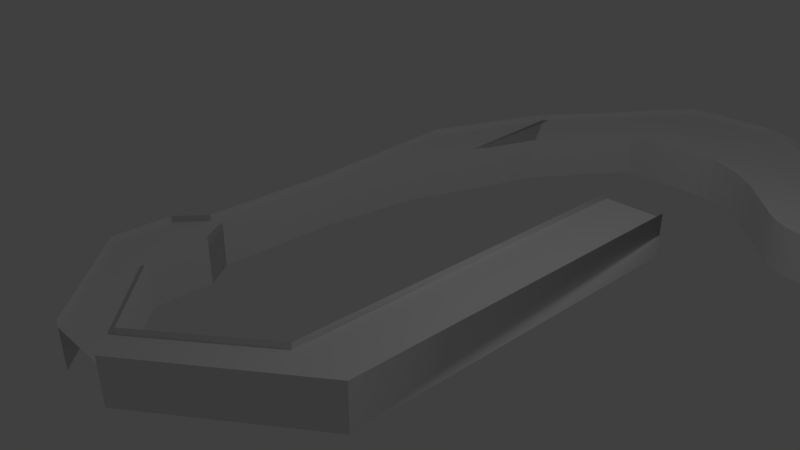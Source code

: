 # Source: level.blend  (saved by Blender 2.79.0; exported with 4.5.12 LTS)
import bpy
from mathutils import Matrix  # noqa: F401  (used for matrix-valued properties, if any)

bpy.ops.wm.read_factory_settings(use_empty=True)
scene = bpy.context.scene
scene.name = 'Scene'

# ---- collections
col_collection_1 = bpy.data.collections.new('Collection 1'); scene.collection.children.link(col_collection_1)

# ---- world
world_world = bpy.data.worlds.new('World'); scene.world = world_world
world_world.color = (0.05088, 0.05088, 0.05088)
world_world.use_sun_shadow = False
world_world.sun_shadow_jitter_overblur = 0.0
world_world.cycles.sampling_method = 'MANUAL'

# ---- cameras
cam_camera = bpy.data.cameras.new('Camera')
cam_camera.clip_end = 100.0
cam_camera.lens = 35.0
cam_camera.sensor_width = 32.0
cam_camera.sensor_height = 18.0
cam_camera.ortho_scale = 7.314
cam_camera.dof.focus_distance = 0.0
cam_camera.dof.aperture_fstop = 128.0

# ---- lights
light_lamp = bpy.data.lights.new('Lamp', 'POINT')
light_lamp.transmission_factor = 0.0
light_lamp.cutoff_distance = 30.0
light_lamp.energy = 100.0
light_lamp.shadow_buffer_clip_start = 1.001
light_lamp.shadow_soft_size = 0.1
light_lamp.shadow_maximum_resolution = 0.006
light_lamp.use_absolute_resolution = True

# ---- meshes
me_plane_003 = bpy.data.meshes.new('Plane.003')
me_plane_003.from_pydata([(1.0, -1.0, 0.0), (1.0, 1.0, 0.0), (-0.06491, -1.0, 0.0), (-0.6756, -1.178, 0.0), (-0.205, -1.014, 0.0), (-0.3702, -1.052, 0.0), (-0.5355, -1.11, 0.0), (-1.324, -1.556, 0.0), (-1.935, -2.089, 0.0), (-1.465, -1.651, 0.0), (-1.63, -1.786, 0.0), (-1.795, -1.94, 0.0), (-1.935, -0.08928, 0.0), (-1.324, 0.4442, 0.0), (-1.795, 0.06037, 0.0), (-1.63, 0.2143, 0.0), (-1.465, 0.3491, 0.0), (-0.6756, 0.8222, 0.0), (-0.06491, 1.0, 0.0), (-0.5355, 0.8902, 0.0), (-0.3702, 0.9479, 0.0), (-0.205, 0.9865, 0.0), (-2.019, -2.187, 0.0), (-2.63, -2.553, 0.0), (-2.159, -2.324, 0.0), (-2.325, -2.442, 0.0), (-2.49, -2.522, 0.0), (-3.279, -2.574, 0.0), (-3.889, -2.249, 0.0), (-3.419, -2.553, 0.0), (-3.584, -2.483, 0.0), (-3.749, -2.377, 0.0), (-3.889, -0.2489, 0.0), (-3.279, -0.5744, 0.0), (-3.749, -0.3766, 0.0), (-3.584, -0.4832, 0.0), (-3.419, -0.5527, 0.0), (-2.63, -0.553, 0.0), (-2.019, -0.1872, 0.0), (-2.49, -0.522, 0.0), (-2.325, -0.4417, 0.0), (-2.159, -0.3241, 0.0), (-4.446, -1.637, 0.0), (-5.606, -1.0, 0.0), (-4.653, -1.44, 0.0), (-4.898, -1.263, 0.0), (-5.154, -1.122, 0.0), (-5.398, -1.031, 0.0), (-5.606, 1.0, 0.0), (-4.446, 0.3625, 0.0), (-5.398, 0.9688, 0.0), (-5.154, 0.8783, 0.0), (-4.898, 0.7372, 0.0), (-4.653, 0.5595, 0.0), (-8.602, -1.254, -1.135e-07), (-8.562, -9.2, -1.192e-07), (-9.49, -9.2, -1.192e-07), (-9.49, -8.322, -1.192e-07), (-8.097, -0.6642, -8.897e-08), (-7.918, -2.411, -7.545e-08), (-6.918, -1.0, 0.0), (-6.946, -1.04, -2.142e-09), (-7.028, -1.156, -8.358e-09), (-7.157, -1.337, -1.804e-08), (-7.319, -1.566, -3.024e-08), (-6.918, 1.0, 0.0), (-7.319, 0.4344, -3.024e-08), (-7.157, 0.6626, -1.804e-08), (-7.028, 0.8437, -8.358e-09), (-6.946, 0.9599, -2.142e-09), (-6.918, 1.0, 0.0), (-6.338, 1.0, 0.0), (-6.889, 1.0, 0.0), (-6.807, 1.0, 0.0), (-6.679, 1.0, 0.0), (-6.517, 1.0, 0.0), (-6.338, -1.0, 0.0), (-6.918, -1.0, 0.0), (-6.517, -1.0, 0.0), (-6.679, -1.0, 0.0), (-6.807, -1.0, 0.0), (-6.889, -1.0, 0.0), (-8.045, -0.5914, -8.508e-08), (-7.79, -0.2311, -6.582e-08), (-7.982, -0.5014, -8.026e-08), (-7.918, -0.4113, -7.545e-08), (-7.854, -0.3212, -7.063e-08), (-7.79, -2.231, -6.582e-08), (-7.854, -2.321, -7.063e-08), (-5.841, -3.324, -1.788e-07), (-4.905, -3.324, -1.788e-07), (-7.37, -1.638, -3.413e-08), (-7.625, -1.999, -5.339e-08), (-7.434, -1.729, -3.895e-08), (-7.498, -1.819, -4.376e-08), (-7.562, -1.909, -4.858e-08), (-7.625, 0.001251, -5.339e-08), (-7.37, 0.3616, -3.413e-08), (-7.562, 0.09133, -4.858e-08), (-7.498, 0.1814, -4.376e-08), (-7.434, 0.2715, -3.895e-08), (-8.562, -8.322, -1.192e-07), (-9.397, -3.23, -1.192e-07), (-8.863, -5.943, -1.192e-07), (-9.164, -5.943, -1.192e-07), (-8.861, -7.904, -1.192e-07), (-9.164, -7.904, -1.192e-07), (-4.964, -8.973, -1.788e-07), (-8.863, -5.943, -1.192e-07), (-8.681, -4.587, -1.192e-07), (-5.892, -8.973, -1.788e-07), (-8.023, -10.6, -1.192e-07), (-7.095, -10.6, -1.192e-07), (-5.892, -8.973, -1.788e-07), (-8.023, -10.6, -1.192e-07), (-7.444, -10.2, -1.341e-07), (0.9948, -0.995, -0.6832), (0.9948, 1.005, -0.6832), (-1.8, 0.06533, -0.6832), (-1.94, -0.08432, -0.6832), (-1.94, -2.084, -0.6832), (-1.8, -1.935, -0.6832), (-1.635, 0.2193, -0.6832), (-1.635, -1.781, -0.6832), (-1.47, 0.3541, -0.6832), (-1.47, -1.646, -0.6832), (-1.33, 0.4492, -0.6832), (-1.33, -1.551, -0.6832), (-0.2102, -1.009, -0.6832), (-0.07014, -0.995, -0.6832), (-0.07014, 1.005, -0.6832), (-0.2102, 0.9914, -0.6832), (-0.3755, -1.047, -0.6832), (-0.3755, 0.9529, -0.6832), (-0.5407, -1.105, -0.6832), (-0.5407, 0.8952, -0.6832), (-0.6808, -1.173, -0.6832), (-0.6808, 0.8271, -0.6832), (-3.755, -0.3716, -0.6832), (-3.895, -0.244, -0.6832), (-3.895, -2.244, -0.6832), (-3.755, -2.372, -0.6832), (-3.589, -0.4783, -0.6832), (-3.589, -2.478, -0.6832), (-3.424, -0.5478, -0.6832), (-3.424, -2.548, -0.6832), (-3.284, -0.5694, -0.6832), (-3.284, -2.569, -0.6832), (-2.164, -2.319, -0.6832), (-2.024, -2.182, -0.6832), (-2.024, -0.1823, -0.6832), (-2.164, -0.3191, -0.6832), (-2.33, -2.437, -0.6832), (-2.33, -0.4367, -0.6832), (-2.495, -2.517, -0.6832), (-2.495, -0.5171, -0.6832), (-2.635, -2.548, -0.6832), (-2.635, -0.548, -0.6832), (-5.404, 0.9738, -0.6832), (-5.611, 1.005, -0.6832), (-5.611, -0.995, -0.6832), (-5.404, -1.026, -0.6832), (-5.16, 0.8832, -0.6832), (-5.16, -1.117, -0.6832), (-4.903, 0.7422, -0.6832), (-4.903, -1.258, -0.6832), (-4.659, 0.5645, -0.6832), (-4.659, -1.436, -0.6832), (-4.451, 0.3675, -0.6832), (-4.451, -1.633, -0.6832), (-7.324, -1.561, -0.6832), (-7.324, 0.4393, -0.6832), (-7.162, 0.6675, -0.6832), (-7.162, -1.332, -0.6832), (-7.034, 0.8486, -0.6832), (-7.034, -1.151, -0.6832), (-6.951, 0.9649, -0.6832), (-6.951, -1.035, -0.6832), (-6.923, 1.005, -0.6832), (-6.923, -0.995, -0.6832), (-9.495, -9.195, -0.6832), (-8.028, -10.59, -0.6832), (-8.607, -1.249, -0.6832), (-7.923, -2.406, -0.6832), (-5.897, -8.968, -0.6832), (-7.1, -10.59, -0.6832), (-9.495, -8.317, -0.6832), (-6.894, 1.005, -0.6832), (-6.923, 1.005, -0.6832), (-6.923, -0.995, -0.6832), (-6.894, -0.995, -0.6832), (-6.812, 1.005, -0.6832), (-6.812, -0.995, -0.6832), (-6.684, 1.005, -0.6832), (-6.684, -0.995, -0.6832), (-6.522, 1.005, -0.6832), (-6.522, -0.995, -0.6832), (-6.343, 1.005, -0.6832), (-6.343, -0.995, -0.6832), (-7.567, 0.09628, -0.6832), (-7.631, 0.006204, -0.6832), (-7.631, -1.994, -0.6832), (-7.567, -1.904, -0.6832), (-7.503, 0.1864, -0.6832), (-7.503, -1.814, -0.6832), (-7.439, 0.2764, -0.6832), (-7.439, -1.724, -0.6832), (-7.375, 0.3665, -0.6832), (-7.375, -1.633, -0.6832), (-7.859, -2.316, -0.6832), (-7.795, -2.226, -0.6832), (-7.795, -0.2262, -0.6832), (-7.859, -0.3162, -0.6832), (-7.923, -0.4063, -0.6832), (-7.987, -0.4964, -0.6832), (-8.051, -0.5865, -0.6832), (-8.102, -0.6593, -0.6832), (-5.846, -3.319, -0.6832), (-8.567, -9.195, -0.6832), (-8.567, -8.317, -0.6832), (-9.402, -3.225, -0.6832), (-9.169, -5.938, -0.6832), (-8.869, -5.938, -0.6832), (-4.91, -3.319, -0.6832), (-4.969, -8.968, -0.6832), (-9.169, -7.899, -0.6832), (-8.866, -7.899, -0.6832), (-8.869, -5.938, -0.6832), (-8.686, -4.582, -0.6832), (-7.45, -10.2, -0.6832), (-9.169, -7.899, -0.6832), (-9.495, -8.317, -0.6832), (-9.164, -7.904, -1.192e-07), (-9.49, -8.322, -1.192e-07), (-8.562, -8.322, -1.192e-07), (-8.861, -7.904, -1.192e-07), (-8.567, -8.317, -0.6832), (-8.866, -7.899, -0.6832)], [(60, 77), (70, 65), (115, 113), (110, 113), (111, 114)], [(53, 52, 164, 166), (21, 20, 133, 131), (115, 55, 218, 229), (92, 95, 202, 201), (5, 4, 128, 132), (46, 45, 165, 163), (52, 51, 162, 164), (98, 96, 200, 199), (18, 21, 131, 130), (109, 59, 183, 228), (47, 46, 163, 161), (4, 2, 129, 128), (51, 50, 158, 162), (9, 7, 127, 125), (59, 88, 209, 183), (43, 47, 161, 160), (48, 71, 197, 159), (13, 16, 124, 126), (76, 43, 160, 198), (50, 48, 159, 158), (32, 49, 168, 139), (10, 9, 125, 123), (101, 105, 226, 219), (27, 23, 156, 147), (42, 28, 140, 169), (16, 15, 122, 124), (106, 57, 186, 225), (37, 33, 146, 157), (58, 54, 182, 216), (12, 38, 150, 119), (78, 76, 198, 196), (11, 10, 123, 121), (54, 102, 220, 182), (22, 8, 120, 149), (71, 75, 195, 197), (15, 14, 118, 122), (1, 18, 130, 117), (112, 107, 224, 185), (2, 0, 116, 129), (79, 78, 196, 194), (8, 11, 121, 120), (7, 3, 136, 127), (75, 74, 193, 195), (108, 109, 228, 227), (17, 13, 126, 137), (14, 12, 119, 118), (103, 108, 227, 222), (80, 79, 194, 192), (39, 37, 157, 155), (74, 73, 191, 193), (0, 1, 117, 116), (104, 106, 225, 221), (23, 26, 154, 156), (105, 103, 222, 226), (81, 80, 192, 190), (40, 39, 155, 153), (99, 98, 199, 203), (45, 44, 167, 165), (110, 115, 229, 184), (6, 5, 132, 134), (95, 94, 204, 202), (20, 19, 135, 133), (49, 53, 166, 168), (100, 99, 203, 205), (44, 42, 169, 167), (3, 6, 134, 136), (94, 93, 206, 204), (19, 17, 137, 135), (97, 100, 205, 207), (67, 66, 171, 172), (34, 32, 139, 138), (93, 91, 208, 206), (64, 63, 173, 170), (28, 31, 141, 140), (88, 87, 210, 209), (68, 67, 172, 174), (63, 62, 175, 173), (35, 34, 138, 142), (83, 86, 212, 211), (31, 30, 143, 141), (69, 68, 174, 176), (86, 85, 213, 212), (62, 61, 177, 175), (36, 35, 142, 144), (85, 84, 214, 213), (30, 29, 145, 143), (84, 82, 215, 214), (65, 69, 176, 178), (82, 58, 216, 215), (61, 60, 179, 177), (33, 36, 144, 146), (110, 184, 217, 89), (29, 27, 147, 145), (87, 92, 201, 210), (56, 111, 181, 180), (96, 83, 211, 200), (24, 22, 149, 148), (66, 97, 207, 171), (91, 64, 170, 208), (38, 41, 151, 150), (55, 101, 219, 218), (57, 56, 180, 186), (72, 70, 188, 187), (25, 24, 148, 152), (41, 40, 153, 151), (77, 81, 190, 189), (90, 223, 224, 107), (26, 25, 152, 154), (102, 104, 221, 220), (73, 72, 187, 191), (232, 230, 231, 233), (234, 236, 237, 235)])
me_plane_003.use_remesh_preserve_volume = False
me_plane_003.use_remesh_preserve_attributes = False
me_plane_003.use_mirror_vertex_groups = False
me_plane_003.update()
me_plane_003.normals_split_custom_set([tuple(v) for v in zip(*[iter([-0.5885, -0.8085, -0.001352, -0.5885, -0.8085, -0.001352, -0.5885, -0.8085, -0.001352, -0.5885, -0.8085, -0.001352, 0.2272, -0.9738, -0.008801, 0.2272, -0.9738, -0.008801, 0.2272, -0.9738, -0.008801, 0.2272, -0.9738, -0.008801, -0.6683, -0.7439, -0.0002733, -0.6683, -0.7439, -0.0002733, -0.6683, -0.7439, -0.0002733, -0.6683, -0.7439, -0.0002733, -0.8158, 0.5782, 0.01044, -0.8158, 0.5782, 0.01044, -0.8158, 0.5782, 0.01044, -0.8158, 0.5782, 0.01044, -0.2272, 0.9738, 0.008801, -0.2272, 0.9738, 0.008801, -0.2272, 0.9738, 0.008801, -0.2272, 0.9738, 0.008801, 0.4815, 0.8764, 0.002665, 0.4815, 0.8764, 0.002665, 0.4815, 0.8764, 0.002665, 0.4815, 0.8764, 0.002665, -0.4815, -0.8764, -0.002665, -0.4815, -0.8764, -0.002665, -0.4815, -0.8764, -0.002665, -0.4815, -0.8764, -0.002665, 0.8158, -0.5782, -0.01044, 0.8158, -0.5782, -0.01044, 0.8158, -0.5782, -0.01044, 0.8158, -0.5782, -0.01044, 0.09618, -0.9953, -0.007953, 0.09618, -0.9953, -0.007953, 0.09618, -0.9953, -0.007953, 0.09618, -0.9953, -0.007953, -0.9436, 0.3309, 0.009629, -0.9436, 0.3309, 0.009629, -0.9436, 0.3309, 0.009629, -0.9436, 0.3309, 0.009629, 0.3478, 0.9376, 0.004133, 0.3478, 0.9376, 0.004133, 0.3478, 0.9376, 0.004133, 0.3478, 0.9376, 0.004133, -0.09618, 0.9953, 0.007953, -0.09618, 0.9953, 0.007953, -0.09618, 0.9953, 0.007953, -0.09618, 0.9953, 0.007953, -0.3478, -0.9376, -0.004133, -0.3478, -0.9376, -0.004133, -0.3478, -0.9376, -0.004133, -0.3478, -0.9376, -0.004133, -0.5618, 0.8272, 0.0103, -0.5618, 0.8272, 0.0103, -0.5618, 0.8272, 0.0103, -0.5618, 0.8272, 0.0103, -0.8158, 0.5782, 0.01044, -0.8158, 0.5782, 0.01044, -0.8158, 0.5782, 0.01044, -0.8158, 0.5782, 0.01044, 0.1486, 0.9889, 0.006031, 0.1486, 0.9889, 0.006031, 0.1486, 0.9889, 0.006031, 0.1486, 0.9889, 0.006031, 0.0, -1.0, -0.00725, 0.0, -1.0, -0.00725, 0.0, -1.0, -0.00725, 0.0, -1.0, -0.00725, 0.5618, -0.8272, -0.0103, 0.5618, -0.8272, -0.0103, 0.5618, -0.8272, -0.0103, 0.5618, -0.8272, -0.0103, 0.0, 1.0, 0.00725, 0.0, 1.0, 0.00725, 0.0, 1.0, 0.00725, 0.0, 1.0, 0.00725, -0.1486, -0.9889, -0.006031, -0.1486, -0.9889, -0.006031, -0.1486, -0.9889, -0.006031, -0.1486, -0.9889, -0.006031, -0.7396, -0.6731, 0.0007869, -0.7396, -0.6731, 0.0007869, -0.7396, -0.6731, 0.0007869, -0.7396, -0.6731, 0.0007869, -0.6321, 0.7748, 0.01046, -0.6321, 0.7748, 0.01046, -0.6321, 0.7748, 0.01046, -0.6321, 0.7748, 0.01046, -0.8134, -0.5817, 0.002016, -0.8134, -0.5817, 0.002016, -0.8134, -0.5817, 0.002016, -0.8134, -0.5817, 0.002016, -0.03299, 0.9994, 0.007499, -0.03299, 0.9994, 0.007499, -0.03299, 0.9994, 0.007499, -0.03299, 0.9994, 0.007499, 0.7396, 0.6731, -0.000787, 0.7396, 0.6731, -0.000787, 0.7396, 0.6731, -0.000787, 0.7396, 0.6731, -0.000787, 0.6321, -0.7748, -0.01046, 0.6321, -0.7748, -0.01046, 0.6321, -0.7748, -0.01046, 0.6321, -0.7748, -0.01046, 0.789, -0.6143, -0.0105, 0.789, -0.6143, -0.0105, 0.789, -0.6143, -0.0105, 0.789, -0.6143, -0.0105, 0.03299, -0.9994, -0.007499, 0.03299, -0.9994, -0.007499, 0.03299, -0.9994, -0.007499, 0.03299, -0.9994, -0.007499, 0.7593, -0.6506, -0.01054, 0.7593, -0.6506, -0.01054, 0.7593, -0.6506, -0.01054, 0.7593, -0.6506, -0.01054, 0.7587, -0.6513, -0.01054, 0.7587, -0.6513, -0.01054, 0.7587, -0.6513, -0.01054, 0.7587, -0.6513, -0.01054, 0.0, 1.0, 0.00725, 0.0, 1.0, 0.00725, 0.0, 1.0, 0.00725, 0.0, 1.0, 0.00725, -0.6816, 0.7317, 0.01053, -0.6816, 0.7317, 0.01053, -0.6816, 0.7317, 0.01053, -0.6816, 0.7317, 0.01053, 0.9277, -0.3732, -0.009814, 0.9277, -0.3732, -0.009814, 0.9277, -0.3732, -0.009814, 0.9277, -0.3732, -0.009814, -0.7587, 0.6513, 0.01054, -0.7587, 0.6513, 0.01054, -0.7587, 0.6513, 0.01054, -0.7587, 0.6513, 0.01054, 0.0, -1.0, -0.00725, 0.0, -1.0, -0.00725, 0.0, -1.0, -0.00725, 0.0, -1.0, -0.00725, 0.6816, -0.7317, -0.01053, 0.6816, -0.7317, -0.01053, 0.6816, -0.7317, -0.01053, 0.6816, -0.7317, -0.01053, 0.0, -1.0, -0.00725, 0.0, -1.0, -0.00725, 0.0, -1.0, -0.00725, 0.0, -1.0, -0.00725, -0.6066, 0.7949, 0.01041, -0.6066, 0.7949, 0.01041, -0.6066, 0.7949, 0.01041, -0.6066, 0.7949, 0.01041, 0.0, 1.0, 0.00725, 0.0, 1.0, 0.00725, 0.0, 1.0, 0.00725, 0.0, 1.0, 0.00725, 0.0, 1.0, 0.00725, 0.0, 1.0, 0.00725, 0.0, 1.0, 0.00725, 0.0, 1.0, 0.00725, -0.73, 0.6834, 0.01055, -0.73, 0.6834, 0.01055, -0.73, 0.6834, 0.01055, -0.73, 0.6834, 0.01055, -0.5033, 0.8641, 0.01012, -0.5033, 0.8641, 0.01012, -0.5033, 0.8641, 0.01012, -0.5033, 0.8641, 0.01012, 0.0, -1.0, -0.00725, 0.0, -1.0, -0.00725, 0.0, -1.0, -0.00725, 0.0, -1.0, -0.00725, -0.991, 0.1335, 0.008561, -0.991, 0.1335, 0.008561, -0.991, 0.1335, 0.008561, -0.991, 0.1335, 0.008561, 0.5033, -0.8641, -0.01012, 0.5033, -0.8641, -0.01012, 0.5033, -0.8641, -0.01012, 0.5033, -0.8641, -0.01012, 0.73, -0.6834, -0.01055, 0.73, -0.6834, -0.01055, 0.73, -0.6834, -0.01055, 0.73, -0.6834, -0.01055, 0.0, 0.0, 0.0, 0.0, 0.0, 0.0, 0.0, 0.0, 0.0, 0.0, 0.0, 0.0, 0.0, 1.0, 0.00725, 0.0, 1.0, 0.00725, 0.0, 1.0, 0.00725, 0.0, 1.0, 0.00725, 0.2156, -0.9764, -0.008731, 0.2156, -0.9764, -0.008731, 0.2156, -0.9764, -0.008731, 0.2156, -0.9764, -0.008731, 0.0, -1.0, -0.00725, 0.0, -1.0, -0.00725, 0.0, -1.0, -0.00725, 0.0, -1.0, -0.00725, -1.0, 0.0, 0.007661, -1.0, 0.0, 0.007661, -1.0, 0.0, 0.007661, -1.0, 0.0, 0.007661, 1.0, 0.0, -0.007662, 1.0, 0.0, -0.007662, 1.0, 0.0, -0.007662, 1.0, 0.0, -0.007662, -0.2156, 0.9764, 0.00873, -0.2156, 0.9764, 0.00873, -0.2156, 0.9764, 0.00873, -0.2156, 0.9764, 0.00873, -1.0, -0.001497, 0.007651, -1.0, -0.001497, 0.007651, -1.0, -0.001497, 0.007651, -1.0, -0.001497, 0.007651, 0.0, 1.0, 0.00725, 0.0, 1.0, 0.00725, 0.0, 1.0, 0.00725, 0.0, 1.0, 0.00725, 0.4374, -0.8992, -0.00987, 0.4374, -0.8992, -0.00987, 0.4374, -0.8992, -0.00987, 0.4374, -0.8992, -0.00987, 0.8158, -0.5782, -0.01044, 0.8158, -0.5782, -0.01044, 0.8158, -0.5782, -0.01044, 0.8158, -0.5782, -0.01044, 0.5885, 0.8085, 0.001352, 0.5885, 0.8085, 0.001352, 0.5885, 0.8085, 0.001352, 0.5885, 0.8085, 0.001352, 0.621, -0.7838, -0.01044, 0.621, -0.7838, -0.01044, 0.621, -0.7838, -0.01044, 0.621, -0.7838, -0.01044, -0.3296, 0.9441, 0.00937, -0.3296, 0.9441, 0.00937, -0.3296, 0.9441, 0.00937, -0.3296, 0.9441, 0.00937, -0.8158, 0.5782, 0.01044, -0.8158, 0.5782, 0.01044, -0.8158, 0.5782, 0.01044, -0.8158, 0.5782, 0.01044, 0.3296, -0.9441, -0.00937, 0.3296, -0.9441, -0.00937, 0.3296, -0.9441, -0.00937, 0.3296, -0.9441, -0.00937, -0.6882, -0.7255, 1.314e-05, -0.6882, -0.7255, 1.314e-05, -0.6882, -0.7255, 1.314e-05, -0.6882, -0.7255, 1.314e-05, 0.8158, -0.5782, -0.01044, 0.8158, -0.5782, -0.01044, 0.8158, -0.5782, -0.01044, 0.8158, -0.5782, -0.01044, 0.6882, 0.7255, -1.295e-05, 0.6882, 0.7255, -1.295e-05, 0.6882, 0.7255, -1.295e-05, 0.6882, 0.7255, -1.295e-05, -0.437, 0.8994, 0.009869, -0.437, 0.8994, 0.009869, -0.437, 0.8994, 0.009869, -0.437, 0.8994, 0.009869, -0.8158, 0.5782, 0.01044, -0.8158, 0.5782, 0.01044, -0.8158, 0.5782, 0.01044, -0.8158, 0.5782, 0.01044, 0.437, -0.8994, -0.009869, 0.437, -0.8994, -0.009869, 0.437, -0.8994, -0.009869, 0.437, -0.8994, -0.009869, 0.8158, -0.5782, -0.01044, 0.8158, -0.5782, -0.01044, 0.8158, -0.5782, -0.01044, 0.8158, -0.5782, -0.01044, 0.8158, -0.5782, -0.01044, 0.8158, -0.5782, -0.01044, 0.8158, -0.5782, -0.01044, 0.8158, -0.5782, -0.01044, -0.6735, -0.7392, -0.0001993, -0.6735, -0.7392, -0.0001993, -0.6735, -0.7392, -0.0001993, -0.6735, -0.7392, -0.0001993, -0.8158, 0.5782, 0.01044, -0.8158, 0.5782, 0.01044, -0.8158, 0.5782, 0.01044, -0.8158, 0.5782, 0.01044, -0.8158, 0.5782, 0.01044, -0.8158, 0.5782, 0.01044, -0.8158, 0.5782, 0.01044, -0.8158, 0.5782, 0.01044, 0.6735, 0.7392, 0.0001991, 0.6735, 0.7392, 0.0001991, 0.6735, 0.7392, 0.0001991, 0.6735, 0.7392, 0.0001991, -0.8158, 0.5782, 0.01044, -0.8158, 0.5782, 0.01044, -0.8158, 0.5782, 0.01044, -0.8158, 0.5782, 0.01044, 0.8158, -0.5782, -0.01044, 0.8158, -0.5782, -0.01044, 0.8158, -0.5782, -0.01044, 0.8158, -0.5782, -0.01044, -0.8158, 0.5782, 0.01044, -0.8158, 0.5782, 0.01044, -0.8158, 0.5782, 0.01044, -0.8158, 0.5782, 0.01044, -0.5423, -0.8402, -0.001936, -0.5423, -0.8402, -0.001936, -0.5423, -0.8402, -0.001936, -0.5423, -0.8402, -0.001936, 0.8158, -0.5782, -0.01044, 0.8158, -0.5782, -0.01044, 0.8158, -0.5782, -0.01044, 0.8158, -0.5782, -0.01044, 0.5423, 0.8402, 0.001936, 0.5423, 0.8402, 0.001936, 0.5423, 0.8402, 0.001936, 0.5423, 0.8402, 0.001936, 0.8158, -0.5782, -0.01044, 0.8158, -0.5782, -0.01044, 0.8158, -0.5782, -0.01044, 0.8158, -0.5782, -0.01044, 0.8158, -0.5782, -0.01044, 0.8158, -0.5782, -0.01044, 0.8158, -0.5782, -0.01044, 0.8158, -0.5782, -0.01044, -0.8158, 0.5782, 0.01044, -0.8158, 0.5782, 0.01044, -0.8158, 0.5782, 0.01044, -0.8158, 0.5782, 0.01044, -0.3875, -0.9219, -0.003714, -0.3875, -0.9219, -0.003714, -0.3875, -0.9219, -0.003714, -0.3875, -0.9219, -0.003714, 0.8158, -0.5782, -0.01044, 0.8158, -0.5782, -0.01044, 0.8158, -0.5782, -0.01044, 0.8158, -0.5782, -0.01044, 0.3875, 0.9219, 0.003714, 0.3875, 0.9219, 0.003714, 0.3875, 0.9219, 0.003714, 0.3875, 0.9219, 0.003714, 0.8158, -0.5782, -0.01044, 0.8158, -0.5782, -0.01044, 0.8158, -0.5782, -0.01044, 0.8158, -0.5782, -0.01044, 0.8158, -0.5782, -0.01044, 0.8158, -0.5782, -0.01044, 0.8158, -0.5782, -0.01044, 0.8158, -0.5782, -0.01044, 0.8158, -0.5782, -0.01044, 0.8158, -0.5782, -0.01044, 0.8158, -0.5782, -0.01044, 0.8158, -0.5782, -0.01044, -0.8158, 0.5782, 0.01044, -0.8158, 0.5782, 0.01044, -0.8158, 0.5782, 0.01044, -0.8158, 0.5782, 0.01044, -0.153, -0.9882, -0.005992, -0.153, -0.9882, -0.005992, -0.153, -0.9882, -0.005992, -0.153, -0.9882, -0.005992, 0.9999, -0.009052, -0.007727, 0.9999, -0.009052, -0.007727, 0.001334, 3.438e-05, -1.0, 0.01679, -0.0001489, 0.9999, 0.153, 0.9882, 0.005993, 0.153, 0.9882, 0.005993, 0.153, 0.9882, 0.005993, 0.153, 0.9882, 0.005993, -0.8158, 0.5782, 0.01044, -0.8158, 0.5782, 0.01044, -0.8158, 0.5782, 0.01044, -0.8158, 0.5782, 0.01044, 0.6903, 0.7235, -4.338e-05, 0.6903, 0.7235, -4.338e-05, 0.6903, 0.7235, -4.338e-05, 0.6903, 0.7235, -4.338e-05, 0.8158, -0.5782, -0.01044, 0.8158, -0.5782, -0.01044, 0.8158, -0.5782, -0.01044, 0.8158, -0.5782, -0.01044, -0.6988, 0.7152, 0.01054, -0.6988, 0.7152, 0.01054, -0.6988, 0.7152, 0.01054, -0.6988, 0.7152, 0.01054, 0.8158, -0.5782, -0.01044, 0.8158, -0.5782, -0.01044, 0.8158, -0.5782, -0.01044, 0.8158, -0.5782, -0.01044, -0.8158, 0.5782, 0.01044, -0.8158, 0.5782, 0.01044, -0.8158, 0.5782, 0.01044, -0.8158, 0.5782, 0.01044, 0.6988, -0.7152, -0.01054, 0.6988, -0.7152, -0.01054, 0.6988, -0.7152, -0.01054, 0.6988, -0.7152, -0.01054, -1.0, 0.0, 0.007662, -1.0, 0.0, 0.007662, -1.0, 0.0, 0.007662, -1.0, 0.0, 0.007662, 1.0, 0.0, -0.007662, 1.0, 0.0, -0.007662, 1.0, 0.0, -0.007662, 1.0, 0.0, -0.007662, 0.0, -1.0, -0.00725, 0.0, -1.0, -0.00725, 0.0, -1.0, -0.00725, 0.0, -1.0, -0.00725, -0.5797, 0.8148, 0.01035, -0.5797, 0.8148, 0.01035, -0.5797, 0.8148, 0.01035, -0.5797, 0.8148, 0.01035, 0.5797, -0.8148, -0.01035, 0.5797, -0.8148, -0.01035, 0.5797, -0.8148, -0.01035, 0.5797, -0.8148, -0.01035, 0.0, 1.0, 0.00725, 0.0, 1.0, 0.00725, 0.0, 1.0, 0.00725, 0.0, 1.0, 0.00725, 0.0168, -0.0001786, 0.9999, 0.001323, 2.01e-05, -1.0, -0.9999, 0.01052, 0.007737, -0.9999, 0.01052, 0.007737, -0.4374, 0.8992, 0.00987, -0.4374, 0.8992, 0.00987, -0.4374, 0.8992, 0.00987, -0.4374, 0.8992, 0.00987, 0.9963, 0.0856, -0.007013, 0.9963, 0.0856, -0.007013, 0.9963, 0.0856, -0.007013, 0.9963, 0.0856, -0.007013, 0.0, -1.0, -0.00725, 0.0, -1.0, -0.00725, 0.0, -1.0, -0.00725, 0.0, -1.0, -0.00725, -0.789, 0.6143, 0.0105, -0.789, 0.6143, 0.0105, -0.789, 0.6143, 0.0105, -0.789, 0.6143, 0.0105, 0.8134, 0.5817, -0.002016, 0.8134, 0.5817, -0.002016, 0.8134, 0.5817, -0.002016, 0.8134, 0.5817, -0.002016])] * 3)])
me_plane = bpy.data.meshes.new('Plane')
me_plane.from_pydata([(1.0, -1.0, 0.0), (1.0, 1.0, 0.0), (-8.498, -3.23, -1.192e-07), (-8.498, -1.23, -1.192e-07), (-0.06491, -1.0, 0.0), (-0.6756, -1.178, 0.0), (-0.205, -1.014, 0.0), (-0.3702, -1.052, 0.0), (-0.5355, -1.11, 0.0), (-1.324, -1.556, 0.0), (-1.935, -2.089, 0.0), (-1.465, -1.651, 0.0), (-1.63, -1.786, 0.0), (-1.795, -1.94, 0.0), (-1.935, -0.08928, 0.0), (-1.324, 0.4442, 0.0), (-1.795, 0.06037, 0.0), (-1.63, 0.2143, 0.0), (-1.465, 0.3491, 0.0), (-0.6756, 0.8222, 0.0), (-0.06491, 1.0, 0.0), (-0.5355, 0.8902, 0.0), (-0.3702, 0.9479, 0.0), (-0.205, 0.9865, 0.0), (-2.019, -2.187, 0.0), (-2.63, -2.553, 0.0), (-2.159, -2.324, 0.0), (-2.325, -2.442, 0.0), (-2.49, -2.522, 0.0), (-3.279, -2.574, 0.0), (-3.889, -2.249, 0.0), (-3.419, -2.553, 0.0), (-3.584, -2.483, 0.0), (-3.749, -2.377, 0.0), (-3.889, -0.2489, 0.0), (-3.279, -0.5744, 0.0), (-3.749, -0.3766, 0.0), (-3.584, -0.4832, 0.0), (-3.419, -0.5527, 0.0), (-2.63, -0.553, 0.0), (-2.019, -0.1872, 0.0), (-2.49, -0.522, 0.0), (-2.325, -0.4417, 0.0), (-2.159, -0.3241, 0.0), (-4.446, -1.637, 0.0), (-5.606, -1.0, 0.0), (-4.653, -1.44, 0.0), (-4.898, -1.263, 0.0), (-5.154, -1.122, 0.0), (-5.398, -1.031, 0.0), (-5.606, 1.0, 0.0), (-4.446, 0.3625, 0.0), (-5.398, 0.9688, 0.0), (-5.154, 0.8783, 0.0), (-4.898, 0.7372, 0.0), (-4.653, 0.5595, 0.0), (-8.602, -1.254, -1.135e-07), (-8.562, -9.2, -1.192e-07), (-9.49, -9.2, -1.192e-07), (-9.49, -8.322, -1.192e-07), (-8.097, -0.6642, -8.897e-08), (-7.918, -2.411, -7.545e-08), (-6.918, -1.0, 0.0), (-6.946, -1.04, -2.142e-09), (-7.028, -1.156, -8.358e-09), (-7.157, -1.337, -1.804e-08), (-7.319, -1.566, -3.024e-08), (-6.918, 1.0, 0.0), (-7.319, 0.4344, -3.024e-08), (-7.157, 0.6626, -1.804e-08), (-7.028, 0.8437, -8.358e-09), (-6.946, 0.9599, -2.142e-09), (-6.918, 1.0, 0.0), (-6.338, 1.0, 0.0), (-6.889, 1.0, 0.0), (-6.807, 1.0, 0.0), (-6.679, 1.0, 0.0), (-6.517, 1.0, 0.0), (-6.338, -1.0, 0.0), (-6.918, -1.0, 0.0), (-6.517, -1.0, 0.0), (-6.679, -1.0, 0.0), (-6.807, -1.0, 0.0), (-6.889, -1.0, 0.0), (-8.045, -0.5914, -8.508e-08), (-7.79, -0.2311, -6.582e-08), (-7.982, -0.5014, -8.026e-08), (-7.918, -0.4113, -7.545e-08), (-7.854, -0.3212, -7.063e-08), (-7.79, -2.231, -6.582e-08), (-7.854, -2.321, -7.063e-08), (-5.841, -3.285, -1.788e-07), (-4.913, -3.285, -1.788e-07), (-7.37, -1.638, -3.413e-08), (-7.625, -1.999, -5.339e-08), (-7.434, -1.729, -3.895e-08), (-7.498, -1.819, -4.376e-08), (-7.562, -1.909, -4.858e-08), (-7.625, 0.001251, -5.339e-08), (-7.37, 0.3616, -3.413e-08), (-7.562, 0.09133, -4.858e-08), (-7.498, 0.1814, -4.376e-08), (-7.434, 0.2715, -3.895e-08), (-8.562, -8.322, -1.192e-07), (-9.397, -3.23, -1.192e-07), (-8.863, -5.943, -1.192e-07), (-9.164, -5.943, -1.192e-07), (-8.861, -7.904, -1.192e-07), (-9.164, -7.904, -1.192e-07), (-4.964, -8.973, -1.788e-07), (-8.863, -5.943, -1.192e-07), (-8.681, -4.587, -1.192e-07), (-5.892, -8.973, -1.788e-07), (-8.023, -10.6, -1.192e-07), (-7.095, -10.6, -1.192e-07), (-5.892, -8.973, -1.788e-07), (-8.023, -10.6, -1.192e-07), (-7.444, -10.2, -1.341e-07)], [(117, 115), (112, 115), (113, 116)], [(99, 93, 66, 68), (10, 14, 40, 24), (4, 0, 1, 20), (45, 50, 73, 78), (35, 29, 25, 39), (14, 10, 13, 16), (16, 13, 12, 17), (17, 12, 11, 18), (18, 11, 9, 15), (4, 20, 23, 6), (6, 23, 22, 7), (7, 22, 21, 8), (8, 21, 19, 5), (34, 30, 33, 36), (36, 33, 32, 37), (37, 32, 31, 38), (38, 31, 29, 35), (24, 40, 43, 26), (26, 43, 42, 27), (27, 42, 41, 28), (28, 41, 39, 25), (15, 9, 5, 19), (61, 56, 3, 2), (79, 72, 67, 62), (50, 45, 49, 52), (52, 49, 48, 53), (53, 48, 47, 54), (54, 47, 46, 55), (55, 46, 44, 51), (68, 66, 65, 69), (69, 65, 64, 70), (70, 64, 63, 71), (71, 63, 62, 67), (114, 112, 117), (103, 59, 58, 57), (107, 108, 59, 103), (56, 61, 60), (94, 98, 85, 89), (72, 79, 83, 74), (74, 83, 82, 75), (75, 82, 81, 76), (76, 81, 80, 77), (77, 80, 78, 73), (30, 34, 51, 44), (98, 94, 97, 100), (100, 97, 96, 101), (101, 96, 95, 102), (102, 95, 93, 99), (89, 85, 88, 90), (90, 88, 87, 61), (61, 87, 86), (61, 86, 84), (60, 61, 84), (61, 56, 104), (109, 92, 91, 112), (105, 106, 108, 107), (61, 104, 106, 105, 110, 111), (114, 109, 112), (58, 113, 57), (114, 117, 113), (113, 117, 57)])
me_plane.use_remesh_preserve_volume = False
me_plane.use_remesh_preserve_attributes = False
me_plane.use_mirror_vertex_groups = False
me_plane.update()

# ---- objects
ob_plane_001 = bpy.data.objects.new('Plane.001', me_plane_003)
ob_plane = bpy.data.objects.new('Plane', me_plane)
ob_lamp = bpy.data.objects.new('Lamp', light_lamp)
ob_camera = bpy.data.objects.new('Camera', cam_camera)

# ---- transforms, parenting, visibility, modifiers, constraints
ob_plane_001.location = (6.941, 6.944, 0.09611)
ob_plane_001.lineart.crease_threshold = 0.0
ob_plane.location = (6.941, 6.944, 0.0)
ob_plane.hide_viewport = True
ob_plane.lineart.crease_threshold = 0.0
ob_lamp.location = (4.076, 1.005, 5.904)
ob_lamp.rotation_euler = (0.6503, 0.05522, 1.866)
ob_lamp.lock_rotations_4d = False
ob_lamp.empty_display_type = 'ARROWS'
ob_lamp.color = (0.0, 0.0, 0.0, 0.0)
ob_lamp.lineart.crease_threshold = 0.0
ob_camera.location = (7.481, -6.508, 5.344)
ob_camera.rotation_euler = (1.109, 0.0, 0.8149)
ob_camera.lock_rotations_4d = False
ob_camera.empty_display_type = 'ARROWS'
ob_camera.color = (0.0, 0.0, 0.0, 0.0)
ob_camera.display_type = 'WIRE'
ob_camera.lineart.crease_threshold = 0.0

# ---- collection membership
col_collection_1.objects.link(ob_plane_001)
col_collection_1.objects.link(ob_plane)
col_collection_1.objects.link(ob_lamp)
col_collection_1.objects.link(ob_camera)

# ---- scene / render settings (as saved in the file)
scene.camera = ob_camera
scene.frame_start = 1; scene.frame_end = 250; scene.frame_set(95)
scene.render.engine = 'BLENDER_EEVEE_NEXT'
scene.render.resolution_percentage = 50
scene.render.dither_intensity = 0.0
scene.cycles.use_denoising = False
scene.cycles.samples = 128
scene.cycles.sampling_pattern = 'TABULATED_SOBOL'
scene.cycles.use_adaptive_sampling = False
scene.cycles.use_light_tree = False
scene.cycles.blur_glossy = 0.0
scene.cycles.sample_clamp_indirect = 0.0
scene.view_settings.view_transform = 'Standard'
bpy.context.view_layer.update()
